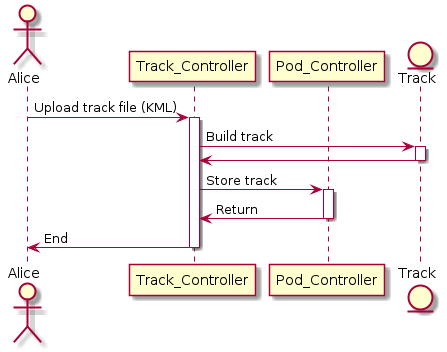

The diagram above was rendered by PlantUML. Its source (embedded in the PNG):
@startuml
actor Alice
participant Track_Controller
participant Pod_Controller
entity Track

Alice -> Track_Controller: Upload track file (KML)
activate Track_Controller

Track_Controller -> Track: Build track
activate Track
Track -> Track_Controller
deactivate Track

Track_Controller -> Pod_Controller: Store track
activate Pod_Controller
Pod_Controller -> Track_Controller: Return
deactivate Pod_Controller

Track_Controller -> Alice : End
deactivate Track_Controller
@enduml